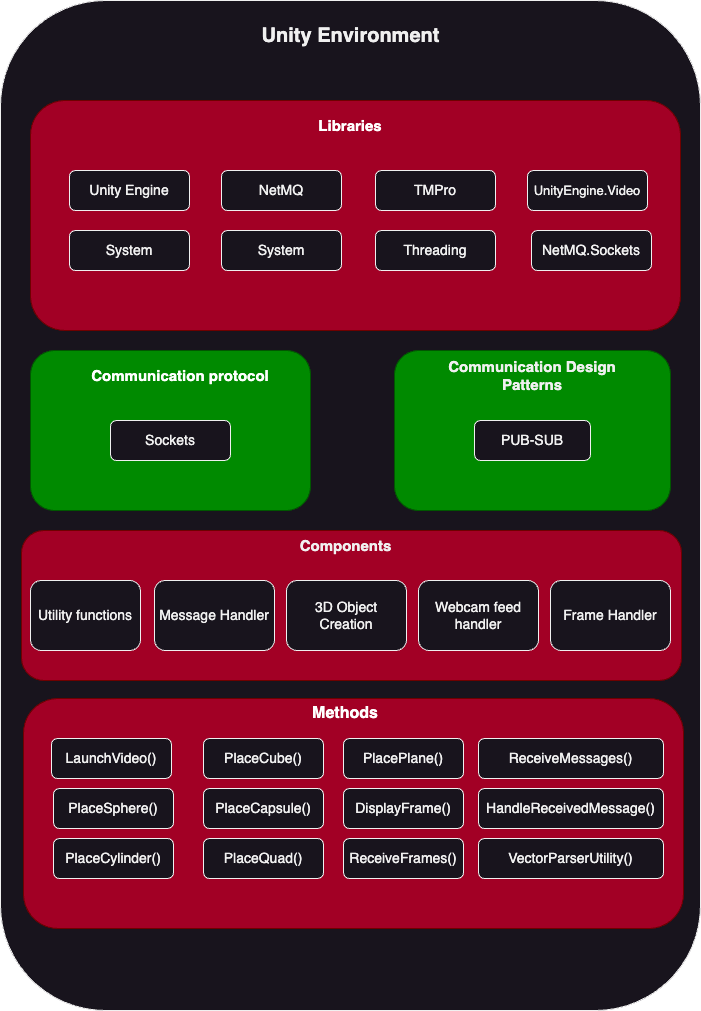

The diagram above was exported from draw.io. Its source (the exported page's mxGraphModel, read from the mxfile embedded in the PNG):
<mxGraphModel dx="1434" dy="808" grid="1" gridSize="10" guides="1" tooltips="1" connect="1" arrows="1" fold="1" page="1" pageScale="1" pageWidth="850" pageHeight="1100" background="#ffffff" math="0" shadow="0">
  <root>
    <mxCell id="0" />
    <mxCell id="1" parent="0" />
    <mxCell id="Kpw3rqVZwxHcV5iZTxbM-1" value="" style="rounded=1;whiteSpace=wrap;html=1;" vertex="1" parent="1">
      <mxGeometry x="80" y="80" width="700" height="1010" as="geometry" />
    </mxCell>
    <mxCell id="Kpw3rqVZwxHcV5iZTxbM-2" value="&lt;font size=&quot;1&quot; style=&quot;&quot;&gt;&lt;b style=&quot;font-size: 20px;&quot;&gt;Unity Environment&lt;/b&gt;&lt;/font&gt;" style="text;html=1;strokeColor=none;fillColor=none;align=center;verticalAlign=middle;whiteSpace=wrap;rounded=0;" vertex="1" parent="1">
      <mxGeometry x="337.5" y="100" width="185" height="30" as="geometry" />
    </mxCell>
    <mxCell id="Kpw3rqVZwxHcV5iZTxbM-3" value="" style="rounded=1;whiteSpace=wrap;html=1;fillColor=#a20025;strokeColor=#6F0000;fontColor=#ffffff;" vertex="1" parent="1">
      <mxGeometry x="110" y="180" width="650" height="230" as="geometry" />
    </mxCell>
    <mxCell id="Kpw3rqVZwxHcV5iZTxbM-4" value="&lt;font color=&quot;#ffffff&quot; size=&quot;1&quot;&gt;&lt;b style=&quot;font-size: 15px;&quot;&gt;Libraries&lt;/b&gt;&lt;/font&gt;" style="text;html=1;strokeColor=none;fillColor=none;align=center;verticalAlign=middle;whiteSpace=wrap;rounded=0;" vertex="1" parent="1">
      <mxGeometry x="400" y="190" width="60" height="30" as="geometry" />
    </mxCell>
    <mxCell id="Kpw3rqVZwxHcV5iZTxbM-5" value="&lt;font style=&quot;font-size: 14px;&quot;&gt;Unity Engine&lt;/font&gt;" style="rounded=1;whiteSpace=wrap;html=1;" vertex="1" parent="1">
      <mxGeometry x="149" y="250" width="120" height="40" as="geometry" />
    </mxCell>
    <mxCell id="Kpw3rqVZwxHcV5iZTxbM-6" value="&lt;font style=&quot;font-size: 14px;&quot;&gt;System&lt;/font&gt;" style="rounded=1;whiteSpace=wrap;html=1;" vertex="1" parent="1">
      <mxGeometry x="149" y="310" width="120" height="40" as="geometry" />
    </mxCell>
    <mxCell id="Kpw3rqVZwxHcV5iZTxbM-7" value="&lt;font style=&quot;font-size: 14px;&quot;&gt;NetMQ&lt;/font&gt;" style="rounded=1;whiteSpace=wrap;html=1;" vertex="1" parent="1">
      <mxGeometry x="301" y="250" width="120" height="40" as="geometry" />
    </mxCell>
    <mxCell id="Kpw3rqVZwxHcV5iZTxbM-8" value="&lt;font style=&quot;font-size: 14px;&quot;&gt;System&lt;/font&gt;" style="rounded=1;whiteSpace=wrap;html=1;" vertex="1" parent="1">
      <mxGeometry x="301" y="310" width="120" height="40" as="geometry" />
    </mxCell>
    <mxCell id="Kpw3rqVZwxHcV5iZTxbM-9" value="&lt;font style=&quot;font-size: 14px;&quot;&gt;TMPro&lt;/font&gt;" style="rounded=1;whiteSpace=wrap;html=1;" vertex="1" parent="1">
      <mxGeometry x="455" y="250" width="120" height="40" as="geometry" />
    </mxCell>
    <mxCell id="Kpw3rqVZwxHcV5iZTxbM-10" value="&lt;font style=&quot;font-size: 14px;&quot;&gt;Threading&lt;/font&gt;" style="rounded=1;whiteSpace=wrap;html=1;" vertex="1" parent="1">
      <mxGeometry x="455" y="310" width="120" height="40" as="geometry" />
    </mxCell>
    <mxCell id="Kpw3rqVZwxHcV5iZTxbM-11" value="&lt;font style=&quot;font-size: 13px;&quot;&gt;UnityEngine.Video&lt;/font&gt;" style="rounded=1;whiteSpace=wrap;html=1;" vertex="1" parent="1">
      <mxGeometry x="607" y="250" width="120" height="40" as="geometry" />
    </mxCell>
    <mxCell id="Kpw3rqVZwxHcV5iZTxbM-12" value="&lt;font style=&quot;font-size: 14px;&quot;&gt;NetMQ.Sockets&lt;/font&gt;" style="rounded=1;whiteSpace=wrap;html=1;" vertex="1" parent="1">
      <mxGeometry x="611" y="310" width="120" height="40" as="geometry" />
    </mxCell>
    <mxCell id="Kpw3rqVZwxHcV5iZTxbM-13" value="" style="rounded=1;whiteSpace=wrap;html=1;fillColor=#008a00;fontColor=#ffffff;strokeColor=#005700;" vertex="1" parent="1">
      <mxGeometry x="110" y="430" width="280" height="160" as="geometry" />
    </mxCell>
    <mxCell id="Kpw3rqVZwxHcV5iZTxbM-14" value="" style="rounded=1;whiteSpace=wrap;html=1;fillColor=#008a00;strokeColor=#005700;fontColor=#ffffff;" vertex="1" parent="1">
      <mxGeometry x="474" y="430" width="276" height="160" as="geometry" />
    </mxCell>
    <mxCell id="Kpw3rqVZwxHcV5iZTxbM-15" value="&lt;b&gt;&lt;font color=&quot;#ffffff&quot;&gt;Communication protocol&lt;/font&gt;&lt;/b&gt;" style="text;html=1;strokeColor=none;fillColor=none;align=center;verticalAlign=middle;whiteSpace=wrap;rounded=0;fontSize=15;" vertex="1" parent="1">
      <mxGeometry x="160" y="440" width="200" height="30" as="geometry" />
    </mxCell>
    <mxCell id="Kpw3rqVZwxHcV5iZTxbM-16" value="&lt;b&gt;Communication Design Patterns&lt;/b&gt;" style="text;html=1;strokeColor=none;fillColor=none;align=center;verticalAlign=middle;whiteSpace=wrap;rounded=0;fontSize=15;" vertex="1" parent="1">
      <mxGeometry x="517" y="440" width="190" height="30" as="geometry" />
    </mxCell>
    <mxCell id="Kpw3rqVZwxHcV5iZTxbM-17" value="&lt;font style=&quot;font-size: 14px;&quot;&gt;Sockets&lt;/font&gt;" style="rounded=1;whiteSpace=wrap;html=1;" vertex="1" parent="1">
      <mxGeometry x="190" y="500" width="120" height="40" as="geometry" />
    </mxCell>
    <mxCell id="Kpw3rqVZwxHcV5iZTxbM-18" value="&lt;font style=&quot;font-size: 14px;&quot;&gt;PUB-SUB&lt;/font&gt;" style="rounded=1;whiteSpace=wrap;html=1;" vertex="1" parent="1">
      <mxGeometry x="554" y="500" width="116" height="40" as="geometry" />
    </mxCell>
    <mxCell id="Kpw3rqVZwxHcV5iZTxbM-19" value="" style="rounded=1;whiteSpace=wrap;html=1;fillColor=#a20025;fontColor=#ffffff;strokeColor=#6F0000;" vertex="1" parent="1">
      <mxGeometry x="103" y="778" width="660" height="230" as="geometry" />
    </mxCell>
    <mxCell id="Kpw3rqVZwxHcV5iZTxbM-20" value="&lt;font style=&quot;font-size: 14px;&quot;&gt;LaunchVideo()&lt;/font&gt;" style="rounded=1;whiteSpace=wrap;html=1;" vertex="1" parent="1">
      <mxGeometry x="131" y="818" width="120" height="40" as="geometry" />
    </mxCell>
    <mxCell id="Kpw3rqVZwxHcV5iZTxbM-21" value="&lt;font style=&quot;font-size: 14px;&quot;&gt;PlaceSphere()&lt;/font&gt;" style="rounded=1;whiteSpace=wrap;html=1;" vertex="1" parent="1">
      <mxGeometry x="133" y="868" width="120" height="40" as="geometry" />
    </mxCell>
    <mxCell id="Kpw3rqVZwxHcV5iZTxbM-22" value="&lt;font style=&quot;font-size: 14px;&quot;&gt;PlaceCylinder()&lt;/font&gt;" style="rounded=1;whiteSpace=wrap;html=1;" vertex="1" parent="1">
      <mxGeometry x="133" y="918" width="120" height="40" as="geometry" />
    </mxCell>
    <mxCell id="Kpw3rqVZwxHcV5iZTxbM-23" value="&lt;font style=&quot;font-size: 14px;&quot;&gt;PlaceCube()&lt;/font&gt;" style="rounded=1;whiteSpace=wrap;html=1;" vertex="1" parent="1">
      <mxGeometry x="283" y="818" width="120" height="40" as="geometry" />
    </mxCell>
    <mxCell id="Kpw3rqVZwxHcV5iZTxbM-24" value="&lt;font style=&quot;font-size: 14px;&quot;&gt;PlaceCapsule()&lt;/font&gt;" style="rounded=1;whiteSpace=wrap;html=1;" vertex="1" parent="1">
      <mxGeometry x="283" y="868" width="120" height="40" as="geometry" />
    </mxCell>
    <mxCell id="Kpw3rqVZwxHcV5iZTxbM-25" value="&lt;font style=&quot;font-size: 14px;&quot;&gt;PlaceQuad()&lt;/font&gt;" style="rounded=1;whiteSpace=wrap;html=1;" vertex="1" parent="1">
      <mxGeometry x="283" y="918" width="120" height="40" as="geometry" />
    </mxCell>
    <mxCell id="Kpw3rqVZwxHcV5iZTxbM-26" value="&lt;font style=&quot;font-size: 14px;&quot;&gt;PlacePlane()&lt;/font&gt;" style="rounded=1;whiteSpace=wrap;html=1;" vertex="1" parent="1">
      <mxGeometry x="423" y="818" width="120" height="40" as="geometry" />
    </mxCell>
    <mxCell id="Kpw3rqVZwxHcV5iZTxbM-27" value="&lt;font style=&quot;font-size: 14px;&quot;&gt;DisplayFrame()&lt;/font&gt;" style="rounded=1;whiteSpace=wrap;html=1;" vertex="1" parent="1">
      <mxGeometry x="423" y="868" width="120" height="40" as="geometry" />
    </mxCell>
    <mxCell id="Kpw3rqVZwxHcV5iZTxbM-28" value="&lt;font style=&quot;font-size: 14px;&quot;&gt;ReceiveFrames()&lt;/font&gt;" style="rounded=1;whiteSpace=wrap;html=1;" vertex="1" parent="1">
      <mxGeometry x="423" y="918" width="120" height="40" as="geometry" />
    </mxCell>
    <mxCell id="Kpw3rqVZwxHcV5iZTxbM-29" value="&lt;font style=&quot;font-size: 14px;&quot;&gt;ReceiveMessages()&lt;/font&gt;" style="rounded=1;whiteSpace=wrap;html=1;" vertex="1" parent="1">
      <mxGeometry x="558" y="818" width="185" height="40" as="geometry" />
    </mxCell>
    <mxCell id="Kpw3rqVZwxHcV5iZTxbM-30" value="&lt;font style=&quot;font-size: 14px;&quot;&gt;HandleReceivedMessage()&lt;/font&gt;" style="rounded=1;whiteSpace=wrap;html=1;" vertex="1" parent="1">
      <mxGeometry x="558" y="868" width="185" height="40" as="geometry" />
    </mxCell>
    <mxCell id="Kpw3rqVZwxHcV5iZTxbM-31" value="&lt;font style=&quot;font-size: 14px;&quot;&gt;VectorParserUtility()&lt;/font&gt;" style="rounded=1;whiteSpace=wrap;html=1;" vertex="1" parent="1">
      <mxGeometry x="558" y="918" width="185" height="40" as="geometry" />
    </mxCell>
    <mxCell id="Kpw3rqVZwxHcV5iZTxbM-32" value="&lt;font color=&quot;#ffffff&quot; size=&quot;1&quot; style=&quot;&quot;&gt;&lt;b style=&quot;font-size: 16px;&quot;&gt;Methods&lt;/b&gt;&lt;/font&gt;" style="text;html=1;strokeColor=none;fillColor=none;align=center;verticalAlign=middle;whiteSpace=wrap;rounded=0;" vertex="1" parent="1">
      <mxGeometry x="395" y="778" width="60" height="30" as="geometry" />
    </mxCell>
    <mxCell id="Kpw3rqVZwxHcV5iZTxbM-33" value="" style="rounded=1;whiteSpace=wrap;html=1;fillColor=#a20025;fontColor=#ffffff;strokeColor=#6F0000;" vertex="1" parent="1">
      <mxGeometry x="101" y="610" width="660" height="150" as="geometry" />
    </mxCell>
    <mxCell id="Kpw3rqVZwxHcV5iZTxbM-35" value="&lt;font style=&quot;font-size: 15px;&quot;&gt;&lt;b&gt;Components&lt;/b&gt;&lt;/font&gt;" style="text;html=1;strokeColor=none;fillColor=none;align=center;verticalAlign=middle;whiteSpace=wrap;rounded=0;" vertex="1" parent="1">
      <mxGeometry x="388" y="610" width="75" height="30" as="geometry" />
    </mxCell>
    <mxCell id="Kpw3rqVZwxHcV5iZTxbM-36" value="&lt;font style=&quot;font-size: 14px;&quot;&gt;Utility functions&lt;/font&gt;" style="rounded=1;whiteSpace=wrap;html=1;" vertex="1" parent="1">
      <mxGeometry x="110" y="660" width="110" height="70" as="geometry" />
    </mxCell>
    <mxCell id="Kpw3rqVZwxHcV5iZTxbM-37" value="&lt;font style=&quot;font-size: 14px;&quot;&gt;Message Handler&lt;/font&gt;" style="rounded=1;whiteSpace=wrap;html=1;" vertex="1" parent="1">
      <mxGeometry x="234" y="660" width="120" height="70" as="geometry" />
    </mxCell>
    <mxCell id="Kpw3rqVZwxHcV5iZTxbM-38" value="&lt;font style=&quot;font-size: 14px;&quot;&gt;3D Object Creation&lt;/font&gt;" style="rounded=1;whiteSpace=wrap;html=1;" vertex="1" parent="1">
      <mxGeometry x="366" y="660" width="120" height="70" as="geometry" />
    </mxCell>
    <mxCell id="Kpw3rqVZwxHcV5iZTxbM-39" value="&lt;font style=&quot;font-size: 14px;&quot;&gt;Webcam feed handler&lt;/font&gt;" style="rounded=1;whiteSpace=wrap;html=1;" vertex="1" parent="1">
      <mxGeometry x="498" y="660" width="120" height="70" as="geometry" />
    </mxCell>
    <mxCell id="Kpw3rqVZwxHcV5iZTxbM-40" value="&lt;font style=&quot;font-size: 14px;&quot;&gt;Frame Handler&lt;/font&gt;" style="rounded=1;whiteSpace=wrap;html=1;" vertex="1" parent="1">
      <mxGeometry x="630" y="660" width="120" height="70" as="geometry" />
    </mxCell>
  </root>
</mxGraphModel>